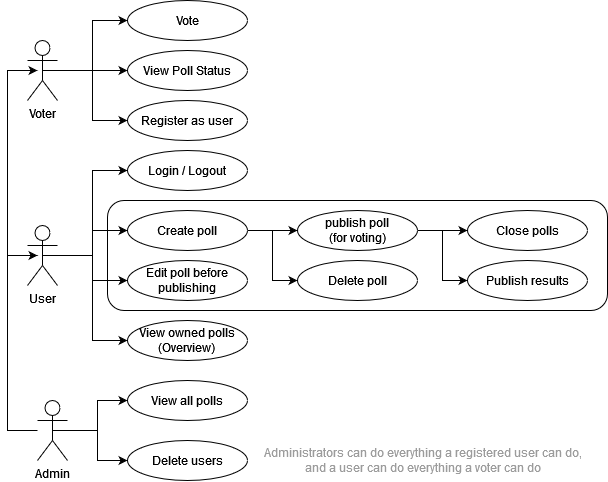

The diagram above was exported from draw.io. Its source (the exported page's mxGraphModel, read from the mxfile embedded in the PNG):
<mxGraphModel dx="1635" dy="2021" grid="1" gridSize="10" guides="1" tooltips="1" connect="1" arrows="1" fold="1" page="1" pageScale="1" pageWidth="850" pageHeight="1100" math="0" shadow="0">
  <root>
    <mxCell id="yRPMRccqAe7adPXSN9x3-0" />
    <mxCell id="yRPMRccqAe7adPXSN9x3-1" parent="yRPMRccqAe7adPXSN9x3-0" />
    <mxCell id="yRPMRccqAe7adPXSN9x3-33" style="edgeStyle=orthogonalEdgeStyle;rounded=0;orthogonalLoop=1;jettySize=auto;html=1;exitX=0.5;exitY=0.5;exitDx=0;exitDy=0;exitPerimeter=0;entryX=0;entryY=0.5;entryDx=0;entryDy=0;" parent="yRPMRccqAe7adPXSN9x3-1" source="yRPMRccqAe7adPXSN9x3-2" target="yRPMRccqAe7adPXSN9x3-11" edge="1">
      <mxGeometry relative="1" as="geometry" />
    </mxCell>
    <mxCell id="yRPMRccqAe7adPXSN9x3-34" style="edgeStyle=orthogonalEdgeStyle;rounded=0;orthogonalLoop=1;jettySize=auto;html=1;exitX=0.5;exitY=0.5;exitDx=0;exitDy=0;exitPerimeter=0;entryX=0;entryY=0.5;entryDx=0;entryDy=0;" parent="yRPMRccqAe7adPXSN9x3-1" source="yRPMRccqAe7adPXSN9x3-2" target="yRPMRccqAe7adPXSN9x3-13" edge="1">
      <mxGeometry relative="1" as="geometry" />
    </mxCell>
    <mxCell id="yRPMRccqAe7adPXSN9x3-35" style="edgeStyle=orthogonalEdgeStyle;rounded=0;orthogonalLoop=1;jettySize=auto;html=1;exitX=0.5;exitY=0.5;exitDx=0;exitDy=0;exitPerimeter=0;entryX=0;entryY=0.5;entryDx=0;entryDy=0;" parent="yRPMRccqAe7adPXSN9x3-1" source="yRPMRccqAe7adPXSN9x3-2" target="yRPMRccqAe7adPXSN9x3-15" edge="1">
      <mxGeometry relative="1" as="geometry" />
    </mxCell>
    <mxCell id="yRPMRccqAe7adPXSN9x3-2" value="&lt;div&gt;Voter&lt;/div&gt;&lt;div&gt;&lt;br&gt;&lt;/div&gt;" style="shape=umlActor;verticalLabelPosition=bottom;verticalAlign=top;html=1;outlineConnect=0;" parent="yRPMRccqAe7adPXSN9x3-1" vertex="1">
      <mxGeometry x="30" y="-80" width="30" height="60" as="geometry" />
    </mxCell>
    <mxCell id="1DZZIjE6Ts9w5U4uKVRK-1" style="edgeStyle=orthogonalEdgeStyle;rounded=0;orthogonalLoop=1;jettySize=auto;html=1;exitX=0.5;exitY=0.5;exitDx=0;exitDy=0;exitPerimeter=0;entryX=0;entryY=0.5;entryDx=0;entryDy=0;" parent="yRPMRccqAe7adPXSN9x3-1" source="yRPMRccqAe7adPXSN9x3-3" target="yRPMRccqAe7adPXSN9x3-16" edge="1">
      <mxGeometry relative="1" as="geometry" />
    </mxCell>
    <mxCell id="pQVzWuVqWqKA3kcwLAdA-7" style="edgeStyle=orthogonalEdgeStyle;rounded=0;orthogonalLoop=1;jettySize=auto;html=1;exitX=0.5;exitY=0.5;exitDx=0;exitDy=0;exitPerimeter=0;entryX=0;entryY=0.5;entryDx=0;entryDy=0;" parent="yRPMRccqAe7adPXSN9x3-1" source="yRPMRccqAe7adPXSN9x3-3" target="yRPMRccqAe7adPXSN9x3-26" edge="1">
      <mxGeometry relative="1" as="geometry" />
    </mxCell>
    <mxCell id="pQVzWuVqWqKA3kcwLAdA-8" style="edgeStyle=orthogonalEdgeStyle;rounded=0;orthogonalLoop=1;jettySize=auto;html=1;exitX=0.5;exitY=0.5;exitDx=0;exitDy=0;exitPerimeter=0;entryX=0;entryY=0.5;entryDx=0;entryDy=0;" parent="yRPMRccqAe7adPXSN9x3-1" source="yRPMRccqAe7adPXSN9x3-3" target="yRPMRccqAe7adPXSN9x3-18" edge="1">
      <mxGeometry relative="1" as="geometry" />
    </mxCell>
    <mxCell id="pQVzWuVqWqKA3kcwLAdA-9" style="edgeStyle=orthogonalEdgeStyle;rounded=0;orthogonalLoop=1;jettySize=auto;html=1;exitX=0.5;exitY=0.5;exitDx=0;exitDy=0;exitPerimeter=0;entryX=0;entryY=0.5;entryDx=0;entryDy=0;" parent="yRPMRccqAe7adPXSN9x3-1" source="yRPMRccqAe7adPXSN9x3-3" target="yRPMRccqAe7adPXSN9x3-24" edge="1">
      <mxGeometry relative="1" as="geometry" />
    </mxCell>
    <mxCell id="p99SJRyLzOgl4cYqJp6p-2" style="edgeStyle=orthogonalEdgeStyle;rounded=0;jumpStyle=gap;jumpSize=16;orthogonalLoop=1;jettySize=auto;html=1;startArrow=none;startFill=0;" parent="yRPMRccqAe7adPXSN9x3-1" edge="1">
      <mxGeometry relative="1" as="geometry">
        <mxPoint x="10" y="140" as="sourcePoint" />
        <mxPoint x="40" y="-50" as="targetPoint" />
        <Array as="points">
          <mxPoint x="10" y="70" />
          <mxPoint x="10" y="-50" />
        </Array>
      </mxGeometry>
    </mxCell>
    <mxCell id="yRPMRccqAe7adPXSN9x3-3" value="&lt;div&gt;User&lt;/div&gt;" style="shape=umlActor;verticalLabelPosition=bottom;verticalAlign=top;html=1;outlineConnect=0;" parent="yRPMRccqAe7adPXSN9x3-1" vertex="1">
      <mxGeometry x="30" y="105" width="30" height="60" as="geometry" />
    </mxCell>
    <mxCell id="pQVzWuVqWqKA3kcwLAdA-14" style="edgeStyle=orthogonalEdgeStyle;rounded=0;orthogonalLoop=1;jettySize=auto;html=1;" parent="yRPMRccqAe7adPXSN9x3-1" edge="1">
      <mxGeometry relative="1" as="geometry">
        <mxPoint x="40" y="135" as="targetPoint" />
        <mxPoint x="40" y="310" as="sourcePoint" />
        <Array as="points">
          <mxPoint x="10" y="310" />
          <mxPoint x="10" y="135" />
        </Array>
      </mxGeometry>
    </mxCell>
    <mxCell id="p99SJRyLzOgl4cYqJp6p-0" style="edgeStyle=orthogonalEdgeStyle;rounded=0;jumpStyle=gap;jumpSize=16;orthogonalLoop=1;jettySize=auto;html=1;exitX=0.5;exitY=0.5;exitDx=0;exitDy=0;exitPerimeter=0;entryX=0;entryY=0.5;entryDx=0;entryDy=0;startArrow=none;startFill=0;" parent="yRPMRccqAe7adPXSN9x3-1" source="yRPMRccqAe7adPXSN9x3-6" target="yRPMRccqAe7adPXSN9x3-30" edge="1">
      <mxGeometry relative="1" as="geometry" />
    </mxCell>
    <mxCell id="p99SJRyLzOgl4cYqJp6p-1" style="edgeStyle=orthogonalEdgeStyle;rounded=0;jumpStyle=gap;jumpSize=16;orthogonalLoop=1;jettySize=auto;html=1;exitX=0.5;exitY=0.5;exitDx=0;exitDy=0;exitPerimeter=0;startArrow=none;startFill=0;" parent="yRPMRccqAe7adPXSN9x3-1" source="yRPMRccqAe7adPXSN9x3-6" target="yRPMRccqAe7adPXSN9x3-31" edge="1">
      <mxGeometry relative="1" as="geometry" />
    </mxCell>
    <mxCell id="yRPMRccqAe7adPXSN9x3-6" value="Admin" style="shape=umlActor;verticalLabelPosition=bottom;verticalAlign=top;html=1;outlineConnect=0;" parent="yRPMRccqAe7adPXSN9x3-1" vertex="1">
      <mxGeometry x="40" y="280" width="30" height="60" as="geometry" />
    </mxCell>
    <mxCell id="yRPMRccqAe7adPXSN9x3-11" value="&lt;div&gt;Vote&lt;/div&gt;" style="ellipse;whiteSpace=wrap;html=1;" parent="yRPMRccqAe7adPXSN9x3-1" vertex="1">
      <mxGeometry x="130" y="-120" width="120" height="40" as="geometry" />
    </mxCell>
    <mxCell id="yRPMRccqAe7adPXSN9x3-13" value="View Poll Status" style="ellipse;whiteSpace=wrap;html=1;" parent="yRPMRccqAe7adPXSN9x3-1" vertex="1">
      <mxGeometry x="130" y="-70" width="120" height="40" as="geometry" />
    </mxCell>
    <mxCell id="yRPMRccqAe7adPXSN9x3-15" value="Register as user" style="ellipse;whiteSpace=wrap;html=1;" parent="yRPMRccqAe7adPXSN9x3-1" vertex="1">
      <mxGeometry x="130" y="-20" width="120" height="40" as="geometry" />
    </mxCell>
    <mxCell id="yRPMRccqAe7adPXSN9x3-16" value="Login / Logout" style="ellipse;whiteSpace=wrap;html=1;" parent="yRPMRccqAe7adPXSN9x3-1" vertex="1">
      <mxGeometry x="130" y="30" width="120" height="40" as="geometry" />
    </mxCell>
    <mxCell id="yRPMRccqAe7adPXSN9x3-18" value="&lt;div&gt;Edit poll before publishing&lt;/div&gt;" style="ellipse;whiteSpace=wrap;html=1;" parent="yRPMRccqAe7adPXSN9x3-1" vertex="1">
      <mxGeometry x="130" y="140" width="120" height="40" as="geometry" />
    </mxCell>
    <mxCell id="yRPMRccqAe7adPXSN9x3-19" value="Delete poll" style="ellipse;whiteSpace=wrap;html=1;" parent="yRPMRccqAe7adPXSN9x3-1" vertex="1">
      <mxGeometry x="300" y="140" width="120" height="40" as="geometry" />
    </mxCell>
    <mxCell id="yRPMRccqAe7adPXSN9x3-20" value="Close polls" style="ellipse;whiteSpace=wrap;html=1;" parent="yRPMRccqAe7adPXSN9x3-1" vertex="1">
      <mxGeometry x="470" y="90" width="120" height="40" as="geometry" />
    </mxCell>
    <mxCell id="pQVzWuVqWqKA3kcwLAdA-4" style="edgeStyle=orthogonalEdgeStyle;rounded=0;orthogonalLoop=1;jettySize=auto;html=1;exitX=1;exitY=0.5;exitDx=0;exitDy=0;entryX=0;entryY=0.5;entryDx=0;entryDy=0;" parent="yRPMRccqAe7adPXSN9x3-1" source="yRPMRccqAe7adPXSN9x3-21" target="yRPMRccqAe7adPXSN9x3-20" edge="1">
      <mxGeometry relative="1" as="geometry" />
    </mxCell>
    <mxCell id="pQVzWuVqWqKA3kcwLAdA-5" style="edgeStyle=orthogonalEdgeStyle;rounded=0;orthogonalLoop=1;jettySize=auto;html=1;exitX=1;exitY=0.5;exitDx=0;exitDy=0;entryX=0;entryY=0.5;entryDx=0;entryDy=0;" parent="yRPMRccqAe7adPXSN9x3-1" source="yRPMRccqAe7adPXSN9x3-21" target="yRPMRccqAe7adPXSN9x3-22" edge="1">
      <mxGeometry relative="1" as="geometry" />
    </mxCell>
    <mxCell id="yRPMRccqAe7adPXSN9x3-21" value="&lt;div&gt;publish poll&lt;/div&gt;&lt;div&gt;(for voting)&lt;/div&gt;" style="ellipse;whiteSpace=wrap;html=1;" parent="yRPMRccqAe7adPXSN9x3-1" vertex="1">
      <mxGeometry x="300" y="90" width="120" height="40" as="geometry" />
    </mxCell>
    <mxCell id="yRPMRccqAe7adPXSN9x3-22" value="Publish results" style="ellipse;whiteSpace=wrap;html=1;" parent="yRPMRccqAe7adPXSN9x3-1" vertex="1">
      <mxGeometry x="470" y="140" width="120" height="40" as="geometry" />
    </mxCell>
    <mxCell id="yRPMRccqAe7adPXSN9x3-24" value="&lt;div&gt;View owned polls&lt;/div&gt;&lt;div&gt;(Overview)&lt;br&gt;&lt;/div&gt;" style="ellipse;whiteSpace=wrap;html=1;" parent="yRPMRccqAe7adPXSN9x3-1" vertex="1">
      <mxGeometry x="130" y="200" width="120" height="40" as="geometry" />
    </mxCell>
    <mxCell id="pQVzWuVqWqKA3kcwLAdA-0" style="edgeStyle=orthogonalEdgeStyle;rounded=0;orthogonalLoop=1;jettySize=auto;html=1;exitX=1;exitY=0.5;exitDx=0;exitDy=0;entryX=0;entryY=0.5;entryDx=0;entryDy=0;" parent="yRPMRccqAe7adPXSN9x3-1" source="yRPMRccqAe7adPXSN9x3-26" target="yRPMRccqAe7adPXSN9x3-21" edge="1">
      <mxGeometry relative="1" as="geometry" />
    </mxCell>
    <mxCell id="pQVzWuVqWqKA3kcwLAdA-1" style="edgeStyle=orthogonalEdgeStyle;rounded=0;orthogonalLoop=1;jettySize=auto;html=1;exitX=1;exitY=0.5;exitDx=0;exitDy=0;entryX=0;entryY=0.5;entryDx=0;entryDy=0;" parent="yRPMRccqAe7adPXSN9x3-1" source="yRPMRccqAe7adPXSN9x3-26" target="yRPMRccqAe7adPXSN9x3-19" edge="1">
      <mxGeometry relative="1" as="geometry" />
    </mxCell>
    <mxCell id="yRPMRccqAe7adPXSN9x3-26" value="&lt;div&gt;Create poll&lt;/div&gt;" style="ellipse;whiteSpace=wrap;html=1;" parent="yRPMRccqAe7adPXSN9x3-1" vertex="1">
      <mxGeometry x="130" y="90" width="120" height="40" as="geometry" />
    </mxCell>
    <mxCell id="yRPMRccqAe7adPXSN9x3-30" value="View all polls" style="ellipse;whiteSpace=wrap;html=1;" parent="yRPMRccqAe7adPXSN9x3-1" vertex="1">
      <mxGeometry x="130" y="260" width="120" height="40" as="geometry" />
    </mxCell>
    <mxCell id="yRPMRccqAe7adPXSN9x3-31" value="&lt;div&gt;Delete users&lt;/div&gt;" style="ellipse;whiteSpace=wrap;html=1;" parent="yRPMRccqAe7adPXSN9x3-1" vertex="1">
      <mxGeometry x="130" y="320" width="120" height="40" as="geometry" />
    </mxCell>
    <mxCell id="pQVzWuVqWqKA3kcwLAdA-11" value="" style="rounded=1;whiteSpace=wrap;html=1;fillColor=none;" parent="yRPMRccqAe7adPXSN9x3-1" vertex="1">
      <mxGeometry x="110" y="80" width="500" height="110" as="geometry" />
    </mxCell>
    <mxCell id="p99SJRyLzOgl4cYqJp6p-3" value="&lt;div&gt;Administrators can do everything a registered user can do, &lt;br&gt;&lt;/div&gt;&lt;div&gt;and a user can do everything a voter can do&lt;/div&gt;" style="text;html=1;align=center;verticalAlign=middle;resizable=0;points=[];autosize=1;strokeColor=none;fillColor=none;fontColor=#9C9C9C;" parent="yRPMRccqAe7adPXSN9x3-1" vertex="1">
      <mxGeometry x="260" y="325" width="330" height="30" as="geometry" />
    </mxCell>
  </root>
</mxGraphModel>